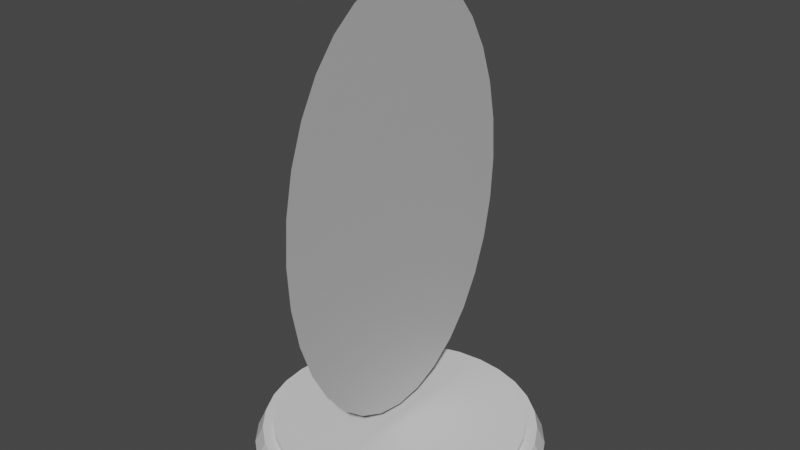 # Source: Portal.blend  (saved by Blender 3.1.7; exported with 4.5.12 LTS)
import bpy
from mathutils import Matrix  # noqa: F401  (used for matrix-valued properties, if any)

bpy.ops.wm.read_factory_settings(use_empty=True)
scene = bpy.context.scene
scene.name = 'Scene'

# ---- collections
col_collection = bpy.data.collections.new('Collection'); scene.collection.children.link(col_collection)

# ---- materials (node trees are filled in below, after node groups)
mat_material_001 = bpy.data.materials.new('Material.001')
mat_material_001.use_transparent_shadow = False
mat_material_002 = bpy.data.materials.new('Material.002')
mat_material_002.use_transparent_shadow = False

# ---- material node trees
mat_material_001.use_nodes = True; mat_material_001.node_tree.nodes.clear()
_N = mat_material_001.node_tree.nodes; _L = mat_material_001.node_tree.links
n0 = _N.new('ShaderNodeBsdfPrincipled'); n0.name = 'Principled BSDF'; n0.location = (10, 300)
n0.distribution = 'GGX'
n0.subsurface_method = 'RANDOM_WALK_SKIN'
n0.inputs[3].default_value = 1.45
n0.inputs[27].default_value = (0.0, 0.0, 0.0, 1.0)
n0.inputs[28].default_value = 1.0
n1 = _N.new('ShaderNodeOutputMaterial'); n1.name = 'Material Output'; n1.location = (300, 300)
n2 = _N.new('ShaderNodeRGB'); n2.name = 'RGB'; n2.location = (-280, 280)
n2.outputs[0].default_value = (0.5, 0.5, 0.5, 1.0)
_L.new(n0.outputs[0], n1.inputs[0])
_L.new(n2.outputs[0], n0.inputs[0])
n1.is_active_output = True
mat_material_002.use_nodes = True; mat_material_002.node_tree.nodes.clear()
_N = mat_material_002.node_tree.nodes; _L = mat_material_002.node_tree.links
n0 = _N.new('ShaderNodeBsdfPrincipled'); n0.name = 'Principled BSDF'; n0.location = (10, 300)
n0.distribution = 'GGX'
n0.subsurface_method = 'RANDOM_WALK_SKIN'
n0.inputs[3].default_value = 1.45
n0.inputs[27].default_value = (0.0, 0.0, 0.0, 1.0)
n0.inputs[28].default_value = 1.0
n1 = _N.new('ShaderNodeOutputMaterial'); n1.name = 'Material Output'; n1.location = (300, 300)
_L.new(n0.outputs[0], n1.inputs[0])
n1.is_active_output = True

# ---- world
world_world = bpy.data.worlds.new('World'); scene.world = world_world
world_world.use_nodes = True; world_world.node_tree.nodes.clear()
_N = world_world.node_tree.nodes; _L = world_world.node_tree.links
n0 = _N.new('ShaderNodeOutputWorld'); n0.name = 'World Output'; n0.location = (300, 300)
n1 = _N.new('ShaderNodeBackground'); n1.name = 'Background'; n1.location = (10, 300)
n1.inputs[0].default_value = (0.05088, 0.05088, 0.05088, 1.0)
_L.new(n1.outputs[0], n0.inputs[0])
n0.is_active_output = True
world_world.color = (0.05088, 0.05088, 0.05088)
world_world.use_sun_shadow = False
world_world.sun_shadow_jitter_overblur = 0.0

# ---- meshes
me_circle = bpy.data.meshes.new('Circle')
me_circle.from_pydata([(0.0, 1.0, 1.75), (1.279e-08, 0.9808, 2.043), (2.509e-08, 0.9239, 2.324), (3.643e-08, 0.8315, 2.583), (4.636e-08, 0.7071, 2.811), (5.452e-08, 0.5556, 2.997), (6.058e-08, 0.3827, 3.136), (6.431e-08, 0.1951, 3.221), (6.557e-08, -4.371e-08, 3.25), (6.431e-08, -0.1951, 3.221), (6.058e-08, -0.3827, 3.136), (5.452e-08, -0.5556, 2.997), (4.636e-08, -0.7071, 2.811), (3.643e-08, -0.8315, 2.583), (2.509e-08, -0.9239, 2.324), (1.279e-08, -0.9808, 2.043), (-5.732e-15, -1.0, 1.75), (-1.279e-08, -0.9808, 1.457), (-2.509e-08, -0.9239, 1.176), (-3.643e-08, -0.8315, 0.9166), (-4.636e-08, -0.7071, 0.6893), (-5.452e-08, -0.5556, 0.5028), (-6.058e-08, -0.3827, 0.3642), (-6.431e-08, -0.1951, 0.2788), (-6.557e-08, 1.192e-08, 0.25), (-6.431e-08, 0.1951, 0.2788), (-6.058e-08, 0.3827, 0.3642), (-5.452e-08, 0.5556, 0.5028), (-4.636e-08, 0.7071, 0.6893), (-3.643e-08, 0.8315, 0.9166), (-2.509e-08, 0.9239, 1.176), (-1.279e-08, 0.9808, 1.457)], [], [(31, 0, 1), (30, 31, 1), (2, 29, 1), (3, 28, 2), (25, 26, 27), (28, 3, 4), (5, 27, 4), (28, 29, 2), (27, 5, 6), (6, 25, 27), (20, 21, 11), (25, 6, 7), (24, 25, 7), (24, 7, 8), (23, 24, 8), (23, 8, 9), (23, 9, 10), (10, 21, 23), (11, 21, 10), (21, 22, 23), (12, 20, 11), (29, 30, 1), (20, 12, 13), (19, 20, 13), (18, 19, 13), (18, 13, 14), (14, 16, 18), (15, 16, 14), (16, 17, 18), (27, 28, 4)])
_uv = me_circle.uv_layers.new(name='UVMap')
_uv.uv.foreach_set('vector', [0.9923, 0.4001, 1.002, 0.4981, 0.993, 0.5961, 0.9633, 0.306, 0.9923, 0.4001, 0.993, 0.5961, 0.9648, 0.6904, 0.9166, 0.2193, 0.993, 0.5961, 0.9187, 0.7775, 0.8538, 0.1434, 0.9648, 0.6904, 0.5961, 0.006957, 0.6904, 0.03518, 0.7775, 0.08126, 0.8538, 0.1434, 0.9187, 0.7775, 0.8566, 0.8538, 0.7807, 0.9166, 0.7775, 0.08126, 0.8566, 0.8538, 0.8538, 0.1434, 0.9166, 0.2193, 0.9648, 0.6904, 0.7775, 0.08126, 0.7807, 0.9166, 0.694, 0.9633, 0.694, 0.9633, 0.5961, 0.006957, 0.7775, 0.08126, 0.1434, 0.1462, 0.2193, 0.08342, 0.2225, 0.9187, 0.5961, 0.006957, 0.694, 0.9633, 0.5999, 0.9923, 0.4981, -0.002315, 0.5961, 0.006957, 0.5999, 0.9923, 0.4981, -0.002315, 0.5999, 0.9923, 0.5019, 1.002, 0.4001, 0.007717, 0.4981, -0.002315, 0.5019, 1.002, 0.4001, 0.007717, 0.5019, 1.002, 0.4039, 0.993, 0.4001, 0.007717, 0.4039, 0.993, 0.3096, 0.9648, 0.3096, 0.9648, 0.2193, 0.08342, 0.4001, 0.007717, 0.2225, 0.9187, 0.2193, 0.08342, 0.3096, 0.9648, 0.2193, 0.08342, 0.306, 0.03667, 0.4001, 0.007717, 0.1462, 0.8566, 0.1434, 0.1462, 0.2225, 0.9187, 0.9166, 0.2193, 0.9633, 0.306, 0.993, 0.5961, 0.1434, 0.1462, 0.1462, 0.8566, 0.08342, 0.7807, 0.08126, 0.2225, 0.1434, 0.1462, 0.08342, 0.7807, 0.03518, 0.3096, 0.08126, 0.2225, 0.08342, 0.7807, 0.03518, 0.3096, 0.08342, 0.7807, 0.03667, 0.694, 0.03667, 0.694, -0.002315, 0.5019, 0.03518, 0.3096, 0.007717, 0.5999, -0.002315, 0.5019, 0.03667, 0.694, -0.002315, 0.5019, 0.006957, 0.4039, 0.03518, 0.3096, 0.7775, 0.08126, 0.8538, 0.1434, 0.8566, 0.8538])
me_circle.materials.append(mat_material_001)
me_circle.use_remesh_fix_poles = True
me_circle.use_remesh_preserve_attributes = False
me_circle.update()
me_cylinder = bpy.data.meshes.new('Cylinder')
me_cylinder.from_pydata([(0.0, 1.0, 0.0005049), (-9.724e-09, 0.8675, 0.1205), (0.1951, 0.9808, 0.0005049), (0.1692, 0.8508, 0.1205), (0.3827, 0.9239, 0.0005049), (0.332, 0.8014, 0.1205), (0.5556, 0.8315, 0.0005049), (0.4819, 0.7213, 0.1205), (0.7071, 0.7071, 0.0005049), (0.6134, 0.6134, 0.1205), (0.8315, 0.5556, 0.0005049), (0.7213, 0.4819, 0.1205), (0.9239, 0.3827, 0.0005049), (0.8014, 0.332, 0.1205), (0.9808, 0.1951, 0.0005049), (0.8508, 0.1692, 0.1205), (1.0, -4.371e-08, 0.0005049), (0.8675, -3.973e-08, 0.1205), (0.9808, -0.1951, 0.0005049), (0.8508, -0.1692, 0.1205), (0.9239, -0.3827, 0.0005049), (0.8014, -0.332, 0.1205), (0.8315, -0.5556, 0.0005049), (0.7213, -0.4819, 0.1205), (0.7071, -0.7071, 0.0005049), (0.6134, -0.6134, 0.1205), (0.5556, -0.8315, 0.0005049), (0.4819, -0.7213, 0.1205), (0.3827, -0.9239, 0.0005049), (0.332, -0.8014, 0.1205), (0.1951, -0.9808, 0.0005049), (0.1692, -0.8508, 0.1205), (-8.742e-08, -1.0, 0.0005049), (-7.742e-08, -0.8675, 0.1205), (-0.1951, -0.9808, 0.0005049), (-0.1692, -0.8508, 0.1205), (-0.3827, -0.9239, 0.0005049), (-0.332, -0.8014, 0.1205), (-0.5556, -0.8315, 0.0005049), (-0.4819, -0.7213, 0.1205), (-0.7071, -0.7071, 0.0005049), (-0.6134, -0.6134, 0.1205), (-0.8315, -0.5556, 0.0005049), (-0.7213, -0.4819, 0.1205), (-0.9239, -0.3827, 0.0005049), (-0.8014, -0.332, 0.1205), (-0.9808, -0.1951, 0.0005049), (-0.8508, -0.1692, 0.1205), (-1.0, 1.192e-08, 0.0005049), (-0.8675, 1.02e-08, 0.1205), (-0.9808, 0.1951, 0.0005049), (-0.8508, 0.1692, 0.1205), (-0.9239, 0.3827, 0.0005049), (-0.8014, 0.332, 0.1205), (-0.8315, 0.5556, 0.0005049), (-0.7213, 0.4819, 0.1205), (-0.7071, 0.7071, 0.0005049), (-0.6134, 0.6134, 0.1205), (-0.5556, 0.8315, 0.0005049), (-0.4819, 0.7213, 0.1205), (-0.3827, 0.9239, 0.0005049), (-0.332, 0.8014, 0.1205), (-0.1951, 0.9808, 0.0005049), (-0.1692, 0.8508, 0.1205), (0.184, 0.9253, 0.1205), (7.908e-10, 0.9434, 0.1205), (0.361, 0.8716, 0.1205), (0.5241, 0.7844, 0.1205), (0.6671, 0.6671, 0.1205), (0.7844, 0.5241, 0.1205), (0.8716, 0.361, 0.1205), (0.9253, 0.184, 0.1205), (0.9434, -4.229e-08, 0.1205), (0.9253, -0.184, 0.1205), (0.8716, -0.361, 0.1205), (0.7844, -0.5241, 0.1205), (0.6671, -0.6671, 0.1205), (0.5241, -0.7844, 0.1205), (0.361, -0.8716, 0.1205), (0.184, -0.9253, 0.1205), (-8.168e-08, -0.9434, 0.1205), (-0.184, -0.9253, 0.1205), (-0.361, -0.8716, 0.1205), (-0.5241, -0.7844, 0.1205), (-0.6671, -0.6671, 0.1205), (-0.7844, -0.5241, 0.1205), (-0.8716, -0.361, 0.1205), (-0.9253, -0.184, 0.1205), (-0.9434, 1.02e-08, 0.1205), (-0.9253, 0.184, 0.1205), (-0.8716, 0.361, 0.1205), (-0.7844, 0.5241, 0.1205), (-0.6671, 0.6671, 0.1205), (-0.5241, 0.7844, 0.1205), (-0.361, 0.8716, 0.1205), (-0.184, 0.9253, 0.1205), (0.1692, 0.8508, 0.1633), (-9.756e-09, 0.8675, 0.1633), (0.332, 0.8014, 0.1633), (0.4819, 0.7213, 0.1633), (0.6134, 0.6134, 0.1633), (0.7213, 0.4819, 0.1633), (0.8014, 0.332, 0.1633), (0.8508, 0.1692, 0.1633), (0.8675, -3.973e-08, 0.1633), (0.8508, -0.1692, 0.1633), (0.8014, -0.332, 0.1633), (0.7213, -0.4819, 0.1633), (0.6134, -0.6134, 0.1633), (0.4819, -0.7213, 0.1633), (0.332, -0.8014, 0.1633), (0.1692, -0.8508, 0.1633), (-7.745e-08, -0.8675, 0.1633), (-0.1692, -0.8508, 0.1633), (-0.332, -0.8014, 0.1633), (-0.4819, -0.7213, 0.1633), (-0.6134, -0.6134, 0.1633), (-0.7213, -0.4819, 0.1633), (-0.8014, -0.332, 0.1633), (-0.8508, -0.1692, 0.1633), (-0.8675, 1.02e-08, 0.1633), (-0.8508, 0.1692, 0.1633), (-0.8014, 0.332, 0.1633), (-0.7213, 0.4819, 0.1633), (-0.6134, 0.6134, 0.1633), (-0.4819, 0.7213, 0.1633), (-0.332, 0.8014, 0.1633), (-0.1692, 0.8508, 0.1633)], [], [(0, 65, 64, 2), (2, 64, 66, 4), (4, 66, 67, 6), (6, 67, 68, 8), (8, 68, 69, 10), (10, 69, 70, 12), (12, 70, 71, 14), (14, 71, 72, 16), (16, 72, 73, 18), (18, 73, 74, 20), (20, 74, 75, 22), (22, 75, 76, 24), (24, 76, 77, 26), (26, 77, 78, 28), (28, 78, 79, 30), (30, 79, 80, 32), (32, 80, 81, 34), (34, 81, 82, 36), (36, 82, 83, 38), (38, 83, 84, 40), (40, 84, 85, 42), (42, 85, 86, 44), (44, 86, 87, 46), (46, 87, 88, 48), (48, 88, 89, 50), (50, 89, 90, 52), (52, 90, 91, 54), (54, 91, 92, 56), (56, 92, 93, 58), (58, 93, 94, 60), (17, 15, 103, 104), (60, 94, 95, 62), (62, 95, 65, 0), (0, 2, 4, 6, 8, 10, 12, 14, 16, 18, 20, 22, 24, 26, 28, 30, 32, 34, 36, 38, 40, 42, 44, 46, 48, 50, 52, 54, 56, 58, 60, 62), (1, 3, 64, 65), (3, 5, 66, 64), (5, 7, 67, 66), (7, 9, 68, 67), (9, 11, 69, 68), (11, 13, 70, 69), (13, 15, 71, 70), (15, 17, 72, 71), (17, 19, 73, 72), (19, 21, 74, 73), (21, 23, 75, 74), (23, 25, 76, 75), (25, 27, 77, 76), (27, 29, 78, 77), (29, 31, 79, 78), (31, 33, 80, 79), (33, 35, 81, 80), (35, 37, 82, 81), (37, 39, 83, 82), (39, 41, 84, 83), (41, 43, 85, 84), (43, 45, 86, 85), (45, 47, 87, 86), (47, 49, 88, 87), (49, 51, 89, 88), (51, 53, 90, 89), (53, 55, 91, 90), (55, 57, 92, 91), (57, 59, 93, 92), (59, 61, 94, 93), (61, 63, 95, 94), (63, 1, 65, 95), (96, 97, 127, 126, 125, 124, 123, 122, 121, 120, 119, 118, 117, 116, 115, 114, 113, 112, 111, 110, 109, 108, 107, 106, 105, 104, 103, 102, 101, 100, 99, 98), (45, 43, 117, 118), (19, 17, 104, 105), (47, 45, 118, 119), (21, 19, 105, 106), (49, 47, 119, 120), (23, 21, 106, 107), (51, 49, 120, 121), (25, 23, 107, 108), (53, 51, 121, 122), (27, 25, 108, 109), (55, 53, 122, 123), (29, 27, 109, 110), (3, 1, 97, 96), (57, 55, 123, 124), (31, 29, 110, 111), (5, 3, 96, 98), (59, 57, 124, 125), (33, 31, 111, 112), (7, 5, 98, 99), (61, 59, 125, 126), (35, 33, 112, 113), (9, 7, 99, 100), (63, 61, 126, 127), (37, 35, 113, 114), (11, 9, 100, 101), (1, 63, 127, 97), (39, 37, 114, 115), (13, 11, 101, 102), (41, 39, 115, 116), (15, 13, 102, 103), (43, 41, 116, 117)])
_uv = me_cylinder.uv_layers.new(name='UVMap')
_uv.uv.foreach_set('vector', [0.6917, 0.7253, 0.6595, 0.6865, 0.7073, 0.6384, 0.7464, 0.6702, 0.7464, 0.6702, 0.7073, 0.6384, 0.7447, 0.5819, 0.7893, 0.6055, 0.7893, 0.6055, 0.7447, 0.5819, 0.7704, 0.5193, 0.8188, 0.5337, 0.8188, 0.5337, 0.7704, 0.5193, 0.7835, 0.4528, 0.8337, 0.4576, 0.8337, 0.4576, 0.7835, 0.4528, 0.7834, 0.385, 0.8337, 0.38, 0.8337, 0.38, 0.7834, 0.385, 0.7703, 0.3183, 0.8188, 0.3037, 0.8188, 0.3037, 0.7703, 0.3183, 0.7444, 0.2554, 0.7894, 0.2314, 0.7894, 0.2314, 0.7444, 0.2554, 0.7065, 0.1985, 0.746, 0.1657, 0.746, 0.1657, 0.7065, 0.1985, 0.6577, 0.1507, 0.6895, 0.1109, 0.6895, 0.1109, 0.6577, 0.1507, 0.6006, 0.1136, 0.6239, 0.06857, 0.6239, 0.06857, 0.6006, 0.1136, 0.5376, 0.08831, 0.5517, 0.03978, 0.5517, 0.03978, 0.5376, 0.08831, 0.471, 0.07568, 0.4755, 0.02542, 0.4755, 0.02542, 0.471, 0.07568, 0.4033, 0.0762, 0.3979, 0.02605, 0.3979, 0.02605, 0.4033, 0.0762, 0.3369, 0.08983, 0.3219, 0.04167, 0.3219, 0.04167, 0.3369, 0.08983, 0.2745, 0.1161, 0.2504, 0.07176, 0.2504, 0.07176, 0.2745, 0.1161, 0.2183, 0.154, 0.1861, 0.1152, 0.1861, 0.1152, 0.2183, 0.154, 0.1705, 0.2021, 0.1314, 0.1703, 0.1314, 0.1703, 0.1705, 0.2021, 0.1331, 0.2585, 0.08848, 0.2349, 0.08848, 0.2349, 0.1331, 0.2585, 0.1073, 0.3212, 0.059, 0.3067, 0.059, 0.3067, 0.1073, 0.3212, 0.09424, 0.3876, 0.044, 0.3828, 0.044, 0.3828, 0.09424, 0.3876, 0.09427, 0.4554, 0.04398, 0.4604, 0.04398, 0.4604, 0.09427, 0.4554, 0.1074, 0.5221, 0.05893, 0.5367, 0.05893, 0.5367, 0.1074, 0.5221, 0.1334, 0.585, 0.08844, 0.609, 0.08844, 0.609, 0.1334, 0.585, 0.1713, 0.6418, 0.1319, 0.6747, 0.1319, 0.6747, 0.1713, 0.6418, 0.2202, 0.6896, 0.1884, 0.7294, 0.1884, 0.7294, 0.2202, 0.6896, 0.2772, 0.7267, 0.254, 0.7717, 0.254, 0.7717, 0.2772, 0.7267, 0.3402, 0.752, 0.3262, 0.8005, 0.3262, 0.8005, 0.3402, 0.752, 0.4068, 0.7646, 0.4024, 0.8149, 0.4024, 0.8149, 0.4068, 0.7646, 0.4745, 0.7642, 0.4799, 0.8143, 0.4799, 0.8143, 0.4745, 0.7642, 0.5409, 0.7506, 0.5559, 0.7987, 0.6848, 0.2165, 0.7197, 0.2685, 0.7061, 0.2758, 0.673, 0.2263, 0.5559, 0.7987, 0.5409, 0.7506, 0.6033, 0.7243, 0.6274, 0.7687, 0.6274, 0.7687, 0.6033, 0.7243, 0.6595, 0.6865, 0.6917, 0.7253, 0.9342, 0.8701, 0.9253, 0.8917, 0.9123, 0.9111, 0.8958, 0.9276, 0.8763, 0.9406, 0.8547, 0.9496, 0.8318, 0.9541, 0.8084, 0.9541, 0.7855, 0.9496, 0.7639, 0.9406, 0.7445, 0.9276, 0.728, 0.9111, 0.715, 0.8917, 0.706, 0.8701, 0.7015, 0.8471, 0.7015, 0.8238, 0.706, 0.8009, 0.715, 0.7793, 0.728, 0.7598, 0.7445, 0.7433, 0.7639, 0.7303, 0.7855, 0.7214, 0.8084, 0.7168, 0.8318, 0.7168, 0.8547, 0.7214, 0.8763, 0.7303, 0.8958, 0.7433, 0.9123, 0.7598, 0.9253, 0.7793, 0.9342, 0.8009, 0.9388, 0.8238, 0.9388, 0.8471, 0.6418, 0.6651, 0.6857, 0.6208, 0.7073, 0.6384, 0.6595, 0.6865, 0.6857, 0.6208, 0.7202, 0.5689, 0.7447, 0.5819, 0.7073, 0.6384, 0.7202, 0.5689, 0.7438, 0.5113, 0.7704, 0.5193, 0.7447, 0.5819, 0.7438, 0.5113, 0.7558, 0.4501, 0.7835, 0.4528, 0.7704, 0.5193, 0.7558, 0.4501, 0.7557, 0.3877, 0.7834, 0.385, 0.7835, 0.4528, 0.7557, 0.3877, 0.7435, 0.3264, 0.7703, 0.3183, 0.7834, 0.385, 0.7435, 0.3264, 0.7197, 0.2685, 0.7444, 0.2554, 0.7703, 0.3183, 0.7197, 0.2685, 0.6848, 0.2165, 0.7065, 0.1985, 0.7444, 0.2554, 0.6848, 0.2165, 0.6402, 0.1726, 0.6577, 0.1507, 0.7065, 0.1985, 0.6402, 0.1726, 0.5878, 0.1384, 0.6006, 0.1136, 0.6577, 0.1507, 0.5878, 0.1384, 0.5298, 0.115, 0.5376, 0.08831, 0.6006, 0.1136, 0.5298, 0.115, 0.4686, 0.1034, 0.471, 0.07568, 0.5376, 0.08831, 0.4686, 0.1034, 0.4062, 0.1038, 0.4033, 0.0762, 0.471, 0.07568, 0.4062, 0.1038, 0.3451, 0.1164, 0.3369, 0.08983, 0.4033, 0.0762, 0.3451, 0.1164, 0.2877, 0.1405, 0.2745, 0.1161, 0.3369, 0.08983, 0.2877, 0.1405, 0.236, 0.1754, 0.2183, 0.154, 0.2745, 0.1161, 0.236, 0.1754, 0.1921, 0.2196, 0.1705, 0.2021, 0.2183, 0.154, 0.1921, 0.2196, 0.1576, 0.2715, 0.1331, 0.2585, 0.1705, 0.2021, 0.1576, 0.2715, 0.1339, 0.3292, 0.1073, 0.3212, 0.1331, 0.2585, 0.1339, 0.3292, 0.1219, 0.3903, 0.09424, 0.3876, 0.1073, 0.3212, 0.1219, 0.3903, 0.122, 0.4527, 0.09427, 0.4554, 0.09424, 0.3876, 0.122, 0.4527, 0.1342, 0.514, 0.1074, 0.5221, 0.09427, 0.4554, 0.1342, 0.514, 0.1581, 0.5718, 0.1334, 0.585, 0.1074, 0.5221, 0.1581, 0.5718, 0.1931, 0.6238, 0.1713, 0.6418, 0.1334, 0.585, 0.1931, 0.6238, 0.2377, 0.6678, 0.2202, 0.6896, 0.1713, 0.6418, 0.2377, 0.6678, 0.2901, 0.7019, 0.2772, 0.7267, 0.2202, 0.6896, 0.2901, 0.7019, 0.348, 0.7253, 0.3402, 0.752, 0.2772, 0.7267, 0.348, 0.7253, 0.4093, 0.737, 0.4068, 0.7646, 0.3402, 0.752, 0.4093, 0.737, 0.4716, 0.7365, 0.4745, 0.7642, 0.4068, 0.7646, 0.4716, 0.7365, 0.5327, 0.724, 0.5409, 0.7506, 0.4745, 0.7642, 0.5327, 0.724, 0.5901, 0.6999, 0.6033, 0.7243, 0.5409, 0.7506, 0.5901, 0.6999, 0.6418, 0.6651, 0.6595, 0.6865, 0.6033, 0.7243, 0.6739, 0.6112, 0.6321, 0.6534, 0.5829, 0.6865, 0.5282, 0.7095, 0.47, 0.7214, 0.4106, 0.7218, 0.3523, 0.7107, 0.2972, 0.6883, 0.2474, 0.6558, 0.205, 0.6139, 0.1716, 0.5645, 0.1488, 0.5096, 0.1372, 0.4512, 0.1371, 0.3918, 0.1485, 0.3336, 0.171, 0.2786, 0.2039, 0.2292, 0.2457, 0.1871, 0.2949, 0.1539, 0.3496, 0.1309, 0.4078, 0.119, 0.4672, 0.1185, 0.5255, 0.1297, 0.5807, 0.152, 0.6305, 0.1846, 0.673, 0.2263, 0.7061, 0.2758, 0.7288, 0.3308, 0.7405, 0.3892, 0.7406, 0.4486, 0.7292, 0.5069, 0.7068, 0.5618, 0.1342, 0.514, 0.122, 0.4527, 0.1372, 0.4512, 0.1488, 0.5096, 0.6402, 0.1726, 0.6848, 0.2165, 0.673, 0.2263, 0.6305, 0.1846, 0.1581, 0.5718, 0.1342, 0.514, 0.1488, 0.5096, 0.1716, 0.5645, 0.5878, 0.1384, 0.6402, 0.1726, 0.6305, 0.1846, 0.5807, 0.152, 0.1931, 0.6238, 0.1581, 0.5718, 0.1716, 0.5645, 0.205, 0.6139, 0.5298, 0.115, 0.5878, 0.1384, 0.5807, 0.152, 0.5255, 0.1297, 0.2377, 0.6678, 0.1931, 0.6238, 0.205, 0.6139, 0.2474, 0.6558, 0.4686, 0.1034, 0.5298, 0.115, 0.5255, 0.1297, 0.4672, 0.1185, 0.2901, 0.7019, 0.2377, 0.6678, 0.2474, 0.6558, 0.2972, 0.6883, 0.4062, 0.1038, 0.4686, 0.1034, 0.4672, 0.1185, 0.4078, 0.119, 0.348, 0.7253, 0.2901, 0.7019, 0.2972, 0.6883, 0.3523, 0.7107, 0.3451, 0.1164, 0.4062, 0.1038, 0.4078, 0.119, 0.3496, 0.1309, 0.6857, 0.6208, 0.6418, 0.6651, 0.6321, 0.6534, 0.6739, 0.6112, 0.4093, 0.737, 0.348, 0.7253, 0.3523, 0.7107, 0.4106, 0.7218, 0.2877, 0.1405, 0.3451, 0.1164, 0.3496, 0.1309, 0.2949, 0.1539, 0.7202, 0.5689, 0.6857, 0.6208, 0.6739, 0.6112, 0.7068, 0.5618, 0.4716, 0.7365, 0.4093, 0.737, 0.4106, 0.7218, 0.47, 0.7214, 0.236, 0.1754, 0.2877, 0.1405, 0.2949, 0.1539, 0.2457, 0.1871, 0.7438, 0.5113, 0.7202, 0.5689, 0.7068, 0.5618, 0.7292, 0.5069, 0.5327, 0.724, 0.4716, 0.7365, 0.47, 0.7214, 0.5282, 0.7095, 0.1921, 0.2196, 0.236, 0.1754, 0.2457, 0.1871, 0.2039, 0.2292, 0.7558, 0.4501, 0.7438, 0.5113, 0.7292, 0.5069, 0.7406, 0.4486, 0.5901, 0.6999, 0.5327, 0.724, 0.5282, 0.7095, 0.5829, 0.6865, 0.1576, 0.2715, 0.1921, 0.2196, 0.2039, 0.2292, 0.171, 0.2786, 0.7557, 0.3877, 0.7558, 0.4501, 0.7406, 0.4486, 0.7405, 0.3892, 0.6418, 0.6651, 0.5901, 0.6999, 0.5829, 0.6865, 0.6321, 0.6534, 0.1339, 0.3292, 0.1576, 0.2715, 0.171, 0.2786, 0.1485, 0.3336, 0.7435, 0.3264, 0.7557, 0.3877, 0.7405, 0.3892, 0.7288, 0.3308, 0.1219, 0.3903, 0.1339, 0.3292, 0.1485, 0.3336, 0.1371, 0.3918, 0.7197, 0.2685, 0.7435, 0.3264, 0.7288, 0.3308, 0.7061, 0.2758, 0.122, 0.4527, 0.1219, 0.3903, 0.1371, 0.3918, 0.1372, 0.4512])
me_cylinder.materials.append(mat_material_002)
me_cylinder.use_remesh_fix_poles = True
me_cylinder.use_remesh_preserve_attributes = False
me_cylinder.update()

# ---- objects
ob_circle = bpy.data.objects.new('Circle', me_circle)
ob_cylinder = bpy.data.objects.new('Cylinder', me_cylinder)

# ---- transforms, parenting, visibility, modifiers, constraints
ob_circle.location = (0.0, 0.0, 0.0)
ob_cylinder.location = (0.0, 0.0, 0.0)

# ---- collection membership
col_collection.objects.link(ob_circle)
col_collection.objects.link(ob_cylinder)

# ---- scene / render settings (as saved in the file)
scene.frame_start = 1; scene.frame_end = 250; scene.frame_set(27)
scene.render.engine = 'BLENDER_EEVEE_NEXT'
scene.cycles.sampling_pattern = 'TABULATED_SOBOL'
scene.cycles.use_light_tree = False
scene.view_settings.view_transform = 'Filmic'
bpy.context.view_layer.update()

# ---- added for rendering (the .blend has no active camera and no usable light): camera, sun
cam_auto = bpy.data.cameras.new('AutoCamera')
cam_auto.lens = 50.0
cam_auto.sensor_width = 36.0
cam_auto.clip_end = 1000.0
ob_auto_camera = bpy.data.objects.new('AutoCamera', cam_auto)
scene.collection.objects.link(ob_auto_camera)
ob_auto_camera.location = (3.98591, -4.78309, 4.81398)
ob_auto_camera.rotation_euler = (1.09748, -7.21219e-08, 0.694738)
scene.camera = ob_auto_camera
light_auto_sun = bpy.data.lights.new('AutoSun', 'SUN')
light_auto_sun.energy = 3.0
light_auto_sun.angle = 0.0523599
ob_auto_sun = bpy.data.objects.new('AutoSun', light_auto_sun)
scene.collection.objects.link(ob_auto_sun)
ob_auto_sun.rotation_euler = (0.872665, 0.174533, 0.523599)
bpy.context.view_layer.update()
